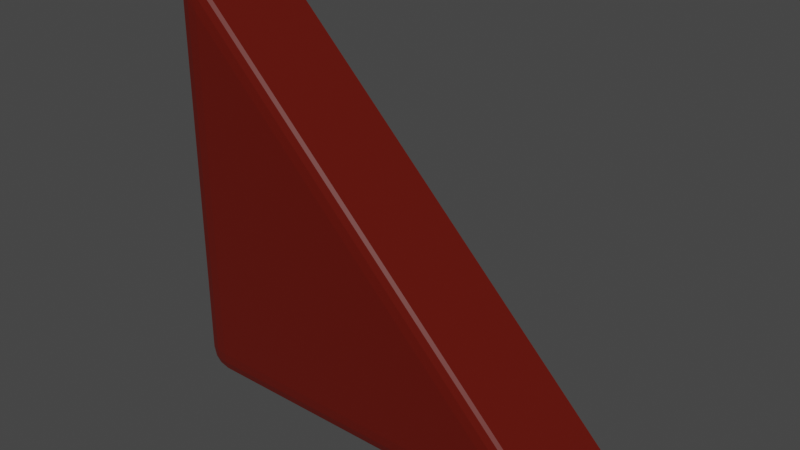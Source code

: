 # Source: TriangleMesh_1.blend  (saved by Blender 2.92.15; exported with 4.5.12 LTS)
import bpy
from mathutils import Matrix  # noqa: F401  (used for matrix-valued properties, if any)

bpy.ops.wm.read_factory_settings(use_empty=True)
scene = bpy.context.scene
scene.name = 'Scene'

# ---- collections
col_collection = bpy.data.collections.new('Collection'); scene.collection.children.link(col_collection)

# ---- materials (node trees are filled in below, after node groups)
mat_material_001 = bpy.data.materials.new('Material.001')
mat_material_001.use_transparent_shadow = False
mat_material_001.diffuse_color = (0.1149, 0.00579, 0.001654, 1.0)
mat_grass = bpy.data.materials.new('Grass')
mat_grass.use_transparent_shadow = False
mat_grass.diffuse_color = (0.0, 0.8, 0.0004662, 1.0)

# ---- material node trees
mat_material_001.use_nodes = True; mat_material_001.node_tree.nodes.clear()
_N = mat_material_001.node_tree.nodes; _L = mat_material_001.node_tree.links
n0 = _N.new('ShaderNodeBsdfPrincipled'); n0.name = 'Principled BSDF'; n0.location = (10, 300)
n0.distribution = 'GGX'
n0.subsurface_method = 'BURLEY'
n0.inputs[0].default_value = (0.1149, 0.00579, 0.001654, 1.0)
n0.inputs[2].default_value = 0.4
n0.inputs[3].default_value = 1.45
n0.inputs[27].default_value = (0.0, 0.0, 0.0, 1.0)
n0.inputs[28].default_value = 1.0
n1 = _N.new('ShaderNodeOutputMaterial'); n1.name = 'Material Output'; n1.location = (300, 300)
n2 = _N.new('ShaderNodeNormalMap'); n2.name = 'Normal Map'; n2.location = (-300, -300)
n2.label = 'Normal/Map'
n2.inputs[0].default_value = 0.0
_L.new(n0.outputs[0], n1.inputs[0])
_L.new(n2.outputs[0], n0.inputs[5])
n1.is_active_output = True
mat_grass.use_nodes = True; mat_grass.node_tree.nodes.clear()
_N = mat_grass.node_tree.nodes; _L = mat_grass.node_tree.links
n0 = _N.new('ShaderNodeBsdfPrincipled'); n0.name = 'Principled BSDF'; n0.location = (10, 300)
n0.distribution = 'GGX'
n0.subsurface_method = 'BURLEY'
n0.inputs[0].default_value = (0.0, 0.8, 0.0004662, 1.0)
n0.inputs[2].default_value = 0.4
n0.inputs[3].default_value = 1.45
n0.inputs[27].default_value = (0.0, 0.0, 0.0, 1.0)
n0.inputs[28].default_value = 1.0
n1 = _N.new('ShaderNodeOutputMaterial'); n1.name = 'Material Output'; n1.location = (300, 300)
n2 = _N.new('ShaderNodeNormalMap'); n2.name = 'Normal Map'; n2.location = (-300, -300)
n2.label = 'Normal/Map'
n2.inputs[0].default_value = 0.0
_L.new(n0.outputs[0], n1.inputs[0])
_L.new(n2.outputs[0], n0.inputs[5])
n1.is_active_output = True

# ---- world
world_world = bpy.data.worlds.new('World'); scene.world = world_world
world_world.use_nodes = True; world_world.node_tree.nodes.clear()
_N = world_world.node_tree.nodes; _L = world_world.node_tree.links
n0 = _N.new('ShaderNodeOutputWorld'); n0.name = 'World Output'; n0.location = (300, 300)
n1 = _N.new('ShaderNodeBackground'); n1.name = 'Background'; n1.location = (10, 300)
n1.inputs[0].default_value = (0.05088, 0.05088, 0.05088, 1.0)
_L.new(n1.outputs[0], n0.inputs[0])
n0.is_active_output = True
world_world.color = (0.05088, 0.05088, 0.05088)
world_world.use_sun_shadow = False
world_world.sun_shadow_jitter_overblur = 0.0

# ---- meshes
me_cube_002 = bpy.data.meshes.new('Cube.002')
me_cube_002.from_pydata([(-0.9, -0.9, -1.0), (-0.9, -1.0, -0.9), (-1.0, -0.9, -0.9), (-0.9, -0.9499, -0.9866), (-0.9499, -0.9, -0.9866), (-0.9478, -0.9478, -0.9737), (-0.9499, -0.9866, -0.9), (-0.9, -0.9866, -0.9499), (-0.9478, -0.9737, -0.9478), (-0.9866, -0.9, -0.9499), (-0.9866, -0.9499, -0.9), (-0.9737, -0.9478, -0.9478), (-0.9, -1.0, 0.7586), (-0.9293, -0.9, 0.9293), (-1.0, -0.9, 0.9), (-0.8972, -0.9853, 0.825), (-0.9489, -0.9853, 0.8036), (-0.9483, -0.9742, 0.8751), (-0.9651, -0.9, 0.9492), (-0.9079, -0.9489, 0.8871), (-0.9546, -0.9473, 0.9214), (-0.9853, -0.9489, 0.855), (-0.9887, -0.9, 0.9394), (-0.9765, -0.9473, 0.9123), (-0.9, 0.9, -1.0), (-1.0, 0.9, -0.9), (-0.9, 1.0, -0.9), (-0.9499, 0.9, -0.9866), (-0.9, 0.9499, -0.9866), (-0.9478, 0.9478, -0.9737), (-0.9866, 0.9499, -0.9), (-0.9866, 0.9, -0.9499), (-0.9737, 0.9478, -0.9478), (-0.9, 0.9866, -0.9499), (-0.9499, 0.9866, -0.9), (-0.9478, 0.9737, -0.9478), (-0.9293, 0.9, 0.9293), (-0.9, 1.0, 0.7586), (-1.0, 0.9, 0.9), (-0.9079, 0.9489, 0.8871), (-0.9651, 0.9, 0.9492), (-0.9546, 0.9473, 0.9214), (-0.9489, 0.9853, 0.8036), (-0.8972, 0.9853, 0.825), (-0.9483, 0.9742, 0.8751), (-0.9887, 0.9, 0.9394), (-0.9853, 0.9489, 0.855), (-0.9765, 0.9473, 0.9123), (0.7586, -1.0, -0.9), (0.9, -0.9, -1.0), (0.9293, -0.9, -0.9293), (0.8036, -0.9853, -0.9489), (0.825, -0.9853, -0.8972), (0.8751, -0.9742, -0.9483), (0.9394, -0.9, -0.9887), (0.855, -0.9489, -0.9853), (0.9123, -0.9473, -0.9765), (0.8871, -0.9489, -0.9079), (0.9492, -0.9, -0.9651), (0.9214, -0.9473, -0.9546), (0.9, 0.9, -1.0), (0.7586, 1.0, -0.9), (0.9293, 0.9, -0.9293), (0.855, 0.9489, -0.9853), (0.9394, 0.9, -0.9887), (0.9123, 0.9473, -0.9765), (0.825, 0.9853, -0.8972), (0.8036, 0.9853, -0.9489), (0.8751, 0.9742, -0.9483), (0.9492, 0.9, -0.9651), (0.8871, 0.9489, -0.9079), (0.9214, 0.9473, -0.9546)], [], [(12, 1, 48), (26, 37, 61), (36, 13, 50, 62), (2, 14, 38, 25), (0, 3, 5, 4), (3, 7, 8, 5), (1, 6, 8, 7), (6, 10, 11, 8), (2, 9, 11, 10), (9, 4, 5, 11), (5, 8, 11), (12, 15, 17, 16), (15, 19, 20, 17), (13, 18, 20, 19), (18, 22, 23, 20), (14, 21, 23, 22), (21, 16, 17, 23), (17, 20, 23), (24, 27, 29, 28), (27, 31, 32, 29), (25, 30, 32, 31), (30, 34, 35, 32), (26, 33, 35, 34), (33, 28, 29, 35), (29, 32, 35), (36, 39, 41, 40), (39, 43, 44, 41), (37, 42, 44, 43), (42, 46, 47, 44), (38, 45, 47, 46), (45, 40, 41, 47), (41, 44, 47), (48, 51, 53, 52), (51, 55, 56, 53), (49, 54, 56, 55), (54, 58, 59, 56), (50, 57, 59, 58), (57, 52, 53, 59), (53, 56, 59), (60, 63, 65, 64), (63, 67, 68, 65), (61, 66, 68, 67), (66, 70, 71, 68), (62, 69, 71, 70), (69, 64, 65, 71), (65, 68, 71), (24, 0, 4, 27), (27, 4, 9, 31), (31, 9, 2, 25), (1, 12, 16, 6), (6, 16, 21, 10), (10, 21, 14, 2), (13, 36, 40, 18), (18, 40, 45, 22), (22, 45, 38, 14), (37, 26, 34, 42), (42, 34, 30, 46), (46, 30, 25, 38), (60, 24, 28, 63), (63, 28, 33, 67), (67, 33, 26, 61), (36, 62, 70, 39), (39, 70, 66, 43), (43, 66, 61, 37), (12, 48, 52, 15), (15, 52, 57, 19), (19, 57, 50, 13), (49, 60, 64, 54), (54, 64, 69, 58), (58, 69, 62, 50), (0, 49, 55, 3), (3, 55, 51, 7), (7, 51, 48, 1), (24, 60, 49, 0)])
me_cube_002.polygons.foreach_set('material_index', [0, 1, 0, 0, 0, 0, 0, 0, 0, 0, 0, 0, 0, 0, 0, 0, 0, 0, 1, 1, 1, 1, 1, 1, 1, 1, 1, 1, 1, 1, 1, 1, 0, 0, 0, 0, 0, 0, 0, 1, 1, 1, 1, 1, 1, 1, 0, 0, 0, 0, 0, 0, 0, 0, 0, 1, 1, 1, 1, 1, 1, 1, 1, 1, 0, 0, 0, 0, 0, 0, 0, 0, 0, 0])
_uv = me_cube_002.uv_layers.new(name='UVMap')
_uv.uv.foreach_set('vector', [0.5771, 0.09053, 0.1625, 0.7125, 0.3698, 0.7125, 0.1625, 0.4875, 0.5771, 0.2802, 0.3698, 0.4875, 0.6162, 0.2502, 0.6162, 0.03517, 0.3838, 0.7148, 0.3838, 0.4998, 0.3875, 0.0125, 0.6125, 0.0125, 0.6125, 0.2375, 0.3875, 0.2375, 0.1375, 0.7375, 0.1375, 0.7437, 0.1315, 0.7435, 0.1313, 0.7375, 0.1375, 0.7437, 0.1375, 0.75, 0.1315, 0.75, 0.1315, 0.7435, 0.1625, 0.7125, 0.1563, 0.7125, 0.1446, 0.7304, 0.15, 0.7312, 0.3875, 0.00167, 0.3875, 0.0, 0.3815, 0.0, 0.3815, 0.003292, 0.3875, 0.0125, 0.3813, 0.0125, 0.3815, 0.006522, 0.3875, 0.006258, 0.1267, 0.7375, 0.125, 0.7375, 0.125, 0.7435, 0.1283, 0.7435, 0.1315, 0.7435, 0.1315, 0.75, 0.125, 0.7435, 0.5771, 0.09053, 0.5941, 0.06563, 0.6002, 0.04685, 0.5823, 0.07366, 0.5941, 0.06563, 0.6122, 0.03845, 0.6172, 0.02326, 0.6002, 0.04685, 0.6162, 0.03517, 0.6196, 0.02575, 0.6172, 0.02741, 0.6122, 0.04202, 0.6196, 0.02575, 0.625, 0.0125, 0.625, 0.006594, 0.6172, 0.02741, 0.6125, 0.0125, 0.6069, 0.006385, 0.614, 0.006594, 0.6174, 0.0125, 0.6069, 0.006385, 0.6004, 0.0, 0.6094, 0.0, 0.614, 0.006594, 0.6094, 0.003228, 0.6152, 0.0, 0.614, 0.0, 0.1375, 0.5125, 0.1313, 0.5125, 0.1315, 0.5065, 0.1375, 0.5063, 0.1313, 0.5125, 0.125, 0.5125, 0.125, 0.5065, 0.1315, 0.5065, 0.3875, 0.2375, 0.3875, 0.2437, 0.3815, 0.2435, 0.3813, 0.2375, 0.1517, 0.4875, 0.15, 0.4875, 0.138, 0.4935, 0.1413, 0.4935, 0.1625, 0.4875, 0.15, 0.4937, 0.1446, 0.4935, 0.1563, 0.4875, 0.15, 0.4937, 0.1375, 0.5, 0.1315, 0.5, 0.1446, 0.4935, 0.1315, 0.5065, 0.125, 0.5065, 0.1315, 0.5, 0.6162, 0.2502, 0.6122, 0.2592, 0.6172, 0.2536, 0.6196, 0.2457, 0.6122, 0.2592, 0.6076, 0.2674, 0.614, 0.261, 0.6172, 0.2536, 0.5771, 0.2802, 0.5823, 0.2746, 0.6002, 0.2656, 0.5941, 0.2719, 0.5823, 0.2746, 0.5887, 0.2681, 0.6031, 0.261, 0.6002, 0.2656, 0.6125, 0.2375, 0.6174, 0.2375, 0.614, 0.2434, 0.6069, 0.2436, 0.6174, 0.2375, 0.625, 0.2375, 0.625, 0.2434, 0.614, 0.2434, 0.611, 0.2598, 0.614, 0.261, 0.6031, 0.261, 0.3698, 0.7125, 0.3632, 0.7308, 0.3723, 0.7306, 0.3788, 0.7115, 0.3632, 0.7308, 0.3569, 0.75, 0.364, 0.75, 0.3723, 0.7306, 0.3625, 0.7375, 0.3674, 0.7375, 0.364, 0.7434, 0.3569, 0.7436, 0.3674, 0.7375, 0.375, 0.7375, 0.375, 0.7434, 0.364, 0.7434, 0.3838, 0.7148, 0.3878, 0.708, 0.3828, 0.7226, 0.3804, 0.7243, 0.3878, 0.708, 0.3924, 0.6979, 0.386, 0.7169, 0.3828, 0.7226, 0.3723, 0.7306, 0.364, 0.7434, 0.3828, 0.7226, 0.3625, 0.5125, 0.3569, 0.5064, 0.364, 0.5066, 0.3674, 0.5125, 0.3569, 0.5064, 0.3504, 0.5, 0.3594, 0.5, 0.364, 0.5066, 0.3698, 0.4875, 0.3788, 0.4872, 0.3723, 0.4935, 0.3632, 0.4936, 0.3788, 0.4872, 0.3878, 0.4872, 0.3828, 0.4922, 0.3723, 0.4935, 0.3838, 0.4998, 0.3804, 0.5043, 0.3828, 0.4964, 0.3878, 0.4908, 0.3804, 0.5043, 0.375, 0.5125, 0.375, 0.5066, 0.3828, 0.4964, 0.364, 0.5066, 0.3723, 0.4935, 0.3828, 0.4964, 0.1375, 0.5125, 0.1375, 0.7375, 0.1313, 0.7375, 0.1313, 0.5125, 0.1313, 0.5125, 0.1313, 0.7375, 0.125, 0.7375, 0.125, 0.5125, 0.3813, 0.2375, 0.3813, 0.0125, 0.3875, 0.0125, 0.3875, 0.2375, 0.1625, 0.7125, 0.5771, 0.09053, 0.5823, 0.07366, 0.1563, 0.7125, 0.3875, 0.0, 0.6004, 0.0, 0.6069, 0.006385, 0.3875, 0.006258, 0.3875, 0.006258, 0.6069, 0.006385, 0.6125, 0.0125, 0.3875, 0.0125, 0.6162, 0.03517, 0.6162, 0.2502, 0.6196, 0.2457, 0.6196, 0.02575, 0.6196, 0.02575, 0.6196, 0.2457, 0.6174, 0.2375, 0.6174, 0.0125, 0.6174, 0.0125, 0.6174, 0.2375, 0.6125, 0.2375, 0.6125, 0.0125, 0.5771, 0.2802, 0.1625, 0.4875, 0.1563, 0.4875, 0.5823, 0.2746, 0.5823, 0.2746, 0.1563, 0.4875, 0.15, 0.4875, 0.5887, 0.2681, 0.6069, 0.2436, 0.3875, 0.2437, 0.3875, 0.2375, 0.6125, 0.2375, 0.3625, 0.5125, 0.1375, 0.5125, 0.1375, 0.5063, 0.3569, 0.5064, 0.3569, 0.5064, 0.1375, 0.5063, 0.15, 0.4937, 0.3632, 0.4936, 0.3632, 0.4936, 0.15, 0.4937, 0.1625, 0.4875, 0.3698, 0.4875, 0.6162, 0.2502, 0.3838, 0.4998, 0.3878, 0.4908, 0.6122, 0.2592, 0.6122, 0.2592, 0.3878, 0.4908, 0.3788, 0.4872, 0.5941, 0.2719, 0.5941, 0.2719, 0.3788, 0.4872, 0.3698, 0.4875, 0.5771, 0.2802, 0.5771, 0.09053, 0.3698, 0.7125, 0.3788, 0.7115, 0.5941, 0.06563, 0.5941, 0.06563, 0.3788, 0.7115, 0.3878, 0.708, 0.6122, 0.04202, 0.6122, 0.04202, 0.3878, 0.708, 0.3838, 0.7148, 0.6162, 0.03517, 0.3625, 0.7375, 0.3625, 0.5125, 0.3674, 0.5125, 0.3674, 0.7375, 0.3674, 0.7375, 0.3674, 0.5125, 0.3804, 0.5043, 0.3804, 0.7243, 0.3804, 0.7243, 0.3804, 0.5043, 0.3838, 0.4998, 0.3838, 0.7148, 0.1375, 0.7375, 0.3625, 0.7375, 0.3569, 0.7436, 0.1375, 0.7437, 0.1375, 0.7437, 0.3569, 0.7436, 0.3632, 0.7308, 0.15, 0.7312, 0.15, 0.7312, 0.3632, 0.7308, 0.3698, 0.7125, 0.1625, 0.7125, 0.1375, 0.5125, 0.3625, 0.5125, 0.3625, 0.7375, 0.1375, 0.7375])
me_cube_002.materials.append(mat_material_001)
me_cube_002.materials.append(mat_grass)
me_cube_002.use_remesh_fix_poles = True
me_cube_002.use_remesh_preserve_attributes = False
me_cube_002.use_mirror_vertex_groups = False
me_cube_002.update()

# ---- objects
ob_cube = bpy.data.objects.new('Cube', me_cube_002)

# ---- transforms, parenting, visibility, modifiers, constraints
ob_cube.location = (0.0, 0.0, 0.0)
ob_cube.scale = (4.0, 1.0, 4.0)
ob_cube.lineart.crease_threshold = 0.0

# ---- collection membership
col_collection.objects.link(ob_cube)

# ---- scene / render settings (as saved in the file)
scene.frame_start = 1; scene.frame_end = 250; scene.frame_set(1)
scene.render.engine = 'BLENDER_EEVEE_NEXT'
scene.cycles.use_denoising = False
scene.cycles.samples = 128
scene.cycles.sampling_pattern = 'TABULATED_SOBOL'
scene.cycles.use_adaptive_sampling = False
scene.cycles.use_light_tree = False
scene.view_settings.view_transform = 'Filmic'
bpy.context.view_layer.update()

# ---- added for rendering (the .blend has no active camera and no usable light): camera, sun
cam_auto = bpy.data.cameras.new('AutoCamera')
cam_auto.lens = 50.0
cam_auto.sensor_width = 36.0
cam_auto.clip_end = 1000.0
ob_auto_camera = bpy.data.objects.new('AutoCamera', cam_auto)
scene.collection.objects.link(ob_auto_camera)
ob_auto_camera.location = (10.2669, -12.4421, 8.19317)
ob_auto_camera.rotation_euler = (1.09748, -7.21219e-08, 0.694738)
scene.camera = ob_auto_camera
light_auto_sun = bpy.data.lights.new('AutoSun', 'SUN')
light_auto_sun.energy = 3.0
light_auto_sun.angle = 0.0523599
ob_auto_sun = bpy.data.objects.new('AutoSun', light_auto_sun)
scene.collection.objects.link(ob_auto_sun)
ob_auto_sun.rotation_euler = (0.872665, 0.174533, 0.523599)
bpy.context.view_layer.update()
